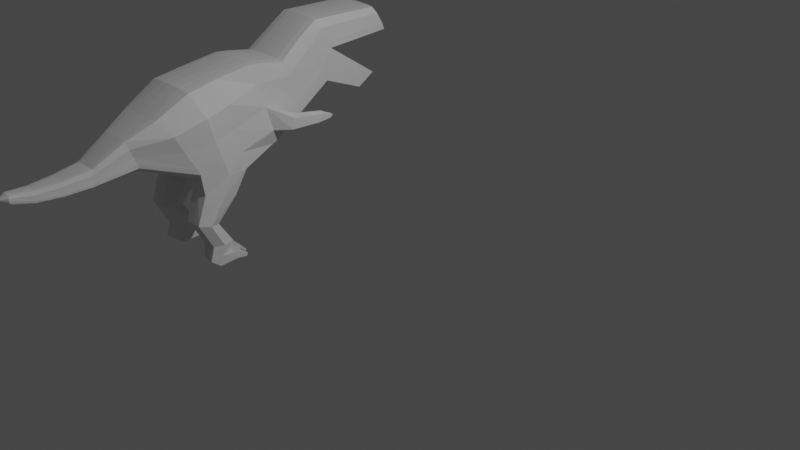 # Source: LowPolyDino05.blend  (saved by Blender 3.1.7; exported with 4.5.12 LTS)
import bpy
from mathutils import Matrix  # noqa: F401  (used for matrix-valued properties, if any)

bpy.ops.wm.read_factory_settings(use_empty=True)
scene = bpy.context.scene
scene.name = 'Scene'

# ---- collections
col_collection = bpy.data.collections.new('Collection'); scene.collection.children.link(col_collection)

# ---- world
world_world = bpy.data.worlds.new('World'); scene.world = world_world
world_world.use_nodes = True; world_world.node_tree.nodes.clear()
_N = world_world.node_tree.nodes; _L = world_world.node_tree.links
n0 = _N.new('ShaderNodeOutputWorld'); n0.name = 'World Output'; n0.location = (300, 300)
n1 = _N.new('ShaderNodeBackground'); n1.name = 'Background'; n1.location = (10, 300)
n1.inputs[0].default_value = (0.05088, 0.05088, 0.05088, 1.0)
_L.new(n1.outputs[0], n0.inputs[0])
n0.is_active_output = True
world_world.color = (0.05088, 0.05088, 0.05088)
world_world.use_sun_shadow = False
world_world.sun_shadow_jitter_overblur = 0.0

# ---- cameras
cam_camera = bpy.data.cameras.new('Camera')
cam_camera.clip_end = 100.0
cam_camera.ortho_scale = 7.314

# ---- lights
light_light = bpy.data.lights.new('Light', 'POINT')
light_light.transmission_factor = 0.0
light_light.energy = 1000.0
light_light.shadow_soft_size = 0.1
light_light.shadow_maximum_resolution = 0.006
light_light.use_absolute_resolution = True

# ---- meshes
me_plane_001 = bpy.data.meshes.new('Plane.001')
me_plane_001.from_pydata([(-1.136, -0.0379, 0.498), (-0.5093, -0.1408, 0.5076), (-1.535, 0.667, 0.3078), (-0.7231, 0.9712, 0.3326), (0.000916, -0.005264, 0.3698), (-0.2581, 1.036, 0.3354), (0.1065, 0.04494, 0.3727), (-0.08976, 1.017, 0.3396), (0.4041, 0.2504, 0.3661), (0.2199, 0.9664, 0.3331), (0.8891, 0.5796, 0.3509), (0.5086, 1.184, 0.3063), (0.9591, 0.9818, 0.3579), (0.77, 1.362, 0.3027), (1.421, 0.3678, 0.342), (1.654, 0.5141, 0.3391), (1.857, 1.036, 0.339), (1.69, 1.347, 0.2974), (-1.763, 0.1553, 0.2512), (-1.886, 0.4937, 0.2112), (-2.297, 0.06488, 0.1703), (-2.28, 0.2625, 0.1564), (-2.943, 0.06226, 0.1063), (-2.94, 0.1968, 0.09033), (-3.195, 0.1164, 0.07663), (-3.197, 0.217, 0.05967), (-1.419, 0.4952, 0.4757), (-0.674, 0.7062, 0.5094), (-0.2011, 0.7931, 0.3824), (-0.05073, 0.7872, 0.3837), (0.2626, 0.7938, 0.3766), (0.6063, 1.037, 0.3559), (0.8165, 1.258, 0.3566), (1.729, 1.272, 0.3463), (-1.86, 0.3997, 0.2455), (-2.282, 0.2063, 0.1754), (-2.938, 0.1547, 0.1128), (-3.217, 0.1894, 0.08385), (-1.096, -0.3186, 0.4985), (-0.673, -0.4278, 0.4998), (-1.218, -0.6718, 0.4899), (-0.943, -0.7235, 0.4922), (-1.029, -1.009, 0.482), (-0.7545, -1.007, 0.4868), (-1.078, -1.192, 0.4802), (-0.8234, -1.264, 0.4842), (-1.173, 0.04189, 0.4952), (-1.776, 0.2004, 0.2539), (-2.293, 0.09374, 0.1739), (-2.94, 0.08715, 0.1123), (-3.211, 0.1295, 0.08044), (-0.5582, 0.08116, 0.5114), (-0.0549, 0.2075, 0.4675), (0.05984, 0.2342, 0.3923), (0.3574, 0.4048, 0.3773), (0.8165, 0.7128, 0.3568), (0.9177, 1.051, 0.3581), (1.821, 1.119, 0.3457), (-0.6177, 0.389, 0.4968), (-0.1228, 0.5036, 0.4344), (0.01351, 0.444, 0.4017), (0.3371, 0.4886, 0.3741), (0.7719, 0.7816, 0.3537), (0.8965, 1.093, 0.357), (1.802, 1.151, 0.3457), (-1.297, 0.2708, 0.4765), (-1.819, 0.2988, 0.2448), (-2.287, 0.1483, 0.1729), (-2.939, 0.118, 0.1123), (-3.216, 0.1611, 0.08593), (0.1177, 0.2157, 0.6232), (0.26, 0.2318, 0.5292), (0.1431, 0.3599, 0.6257), (0.26, 0.3676, 0.5334), (0.4874, 0.2215, 0.6668), (0.5115, 0.2246, 0.5788), (0.5715, 0.3131, 0.6687), (0.591, 0.3168, 0.5808), (-1.109, -0.1486, 0.2735), (-0.5035, -0.1677, 0.2827), (-1.538, 0.6781, 0.1512), (-0.7276, 0.986, 0.1511), (0.00198, -0.0255, 0.1509), (-0.2599, 1.053, 0.1502), (0.1136, 0.02379, 0.1509), (-0.08696, 1.037, 0.1509), (0.4162, 0.2298, 0.1405), (0.2133, 0.9885, 0.1405), (0.8918, 0.5491, 0.118), (0.4981, 1.199, 0.118), (1.005, 0.9693, 0.118), (0.7657, 1.377, 0.118), (1.422, 0.3469, 0.118), (1.673, 0.5132, 0.118), (1.874, 1.027, 0.118), (1.699, 1.357, 0.118), (-1.741, 0.09355, 0.09066), (-1.883, 0.5045, 0.09563), (-2.301, 0.03141, 0.07888), (-2.282, 0.2703, 0.08551), (-2.944, 0.03953, 0.01669), (-2.941, 0.2051, 0.01847), (-3.207, 0.1048, 0.0), (-3.215, 0.2254, 0.0), (1.753, 1.281, 0.118), (-3.32, 0.1757, 0.0), (-1.114, -0.3078, 0.2609), (-0.6636, -0.4339, 0.2664), (-1.227, -0.6697, 0.2799), (-0.937, -0.7234, 0.2767), (-1.027, -1.009, 0.2847), (-0.7491, -1.006, 0.2891), (-1.054, -1.187, 0.2937), (-0.8122, -1.242, 0.2943), (1.842, 1.132, 0.118), (1.823, 1.164, 0.118), (-1.094, -0.1705, 0.0), (-0.5109, -0.1834, 0.0), (-1.54, 0.6809, 0.0), (-0.7281, 0.9895, 0.0), (0.003078, -0.02889, 0.0), (-0.26, 1.057, 0.0), (0.1155, 0.02078, 0.0), (-0.0865, 1.04, 0.0), (0.4179, 0.2272, 0.0), (0.2125, 0.9915, 0.0), (0.892, 0.5469, 0.0), (0.4968, 1.201, 0.0), (1.007, 0.9687, 0.0), (0.7651, 1.379, 0.0), (1.422, 0.3447, 0.0), (1.676, 0.5131, 0.0), (1.876, 1.026, 0.0), (1.7, 1.359, 0.0), (-1.74, 0.09283, 0.0), (-1.884, 0.5048, 0.0), (-2.302, 0.03209, 0.0), (-2.282, 0.2713, 0.0), (-2.944, 0.0408, 0.0), (-2.94, 0.2066, 0.0), (-3.188, 0.1015, 0.0), (-3.194, 0.2247, 0.0), (1.755, 1.282, 0.0), (1.844, 1.133, 0.0), (1.825, 1.165, 0.0), (-0.7893, -0.1286, 0.569), (-1.114, 0.9005, 0.3516), (-1.027, 0.6295, 0.559), (-0.8786, -0.3743, 0.566), (-1.081, -0.6982, 0.5508), (-0.9091, -1.004, 0.5427), (-0.9789, -1.264, 0.523), (-0.8485, 0.05842, 0.5642), (-0.9386, 0.3379, 0.5517), (-1.123, 0.9194, 0.1514), (-1.124, 0.9228, 0.0), (-0.9631, -1.237, 0.2709), (-0.7884, -0.2049, 0.2139), (-0.8788, -0.3737, 0.1857), (-1.082, -0.6987, 0.2115), (-0.9034, -1.003, 0.2258), (-0.7902, -0.2445, 0.0), (-0.08766, 1.032, 0.249), (0.2145, 0.9834, 0.2386), (-1.882, 0.5027, 0.1568), (-1.535, 0.6757, 0.2356), (-1.028, -1.009, 0.3838), (-1.225, -0.6709, 0.3868), (-1.115, -0.1308, 0.3813), (-1.744, 0.09765, 0.1678), (0.8913, 0.5538, 0.2162), (0.4133, 0.2341, 0.2386), (-0.9359, -0.7242, 0.3874), (-0.7517, -1.007, 0.3886), (0.5008, 1.195, 0.2162), (-2.281, 0.2685, 0.123), (1.838, 1.129, 0.2162), (1.87, 1.029, 0.2162), (-1.06, -1.188, 0.3823), (-0.7269, 0.9806, 0.2494), (-2.3, 0.03266, 0.1235), (1.749, 1.278, 0.2162), (1.819, 1.161, 0.2162), (-0.8012, -1.246, 0.3845), (0.767, 1.372, 0.2162), (0.0003052, -0.02033, 0.249), (-0.5006, -0.1573, 0.3873), (-2.941, 0.2035, 0.05503), (1.669, 0.5134, 0.2162), (1.422, 0.3516, 0.2162), (-0.2598, 1.048, 0.2484), (-2.945, 0.03982, 0.05807), (-3.208, 0.1049, 0.02987), (-1.114, -0.3119, 0.3818), (1.0, 0.9706, 0.2162), (-3.217, 0.2235, 0.0322), (0.1107, 0.0284, 0.249), (-0.6635, -0.435, 0.3873), (1.697, 1.353, 0.2162), (-0.9696, -1.254, 0.3836), (-1.119, 0.9105, 0.263), (-1.052, -1.097, 0.4811), (-0.7882, -1.132, 0.4855), (-1.035, -1.101, 0.2911), (-0.7848, -1.131, 0.2892), (-0.9329, -1.126, 0.2491), (-0.9431, -1.13, 0.5329), (-0.7865, -1.132, 0.3873), (-1.051, -1.097, 0.383), (-0.6401, -1.172, 0.4687), (-0.6391, -1.226, 0.4082), (-0.6184, -1.145, 0.4695), (-0.6174, -1.145, 0.409), (-0.5603, -1.245, 0.4514), (-0.5599, -1.245, 0.4276), (-0.5517, -1.213, 0.4517), (-0.5513, -1.213, 0.4279), (-0.6384, -1.227, 0.3465), (-0.6373, -1.227, 0.2834), (-0.6146, -1.142, 0.2842), (-0.6157, -1.142, 0.3473), (-0.5577, -1.235, 0.3194), (-0.5572, -1.235, 0.2946), (-0.5483, -1.202, 0.2949), (-0.5488, -1.202, 0.3197), (-0.7464, -1.218, 0.5676), (-0.7171, -1.219, 0.5083), (-0.7216, -1.136, 0.569), (-0.6956, -1.139, 0.5092), (-0.6315, -1.234, 0.574), (-0.6189, -1.235, 0.5563), (-0.6207, -1.199, 0.5746), (-0.6095, -1.2, 0.5567), (0.066, 0.0182, 0.3681), (-0.1649, 1.025, 0.339), (-0.1201, 0.7867, 0.383), (0.01978, 0.1942, 0.4156), (-0.02212, 0.472, 0.4205), (0.182, 0.1968, 0.5462), (0.1931, 0.39, 0.5723), (0.4518, 0.2012, 0.5785), (0.5533, 0.3432, 0.6125), (0.06801, -0.002279, 0.1514), (-0.1627, 1.045, 0.1525), (0.0695, -0.005538, 0.0), (-0.1623, 1.049, 0.0), (-0.1632, 1.04, 0.248), (0.06577, 0.00263, 0.2488), (0.6717, 0.2403, 0.6318), (0.6768, 0.2424, 0.6066), (0.7042, 0.2741, 0.6082), (0.7016, 0.2735, 0.6319), (0.664, 0.2447, 0.6756), (0.6916, 0.274, 0.6761), (0.6702, 0.2438, 0.6543), (0.6973, 0.2752, 0.6573), (-2.619, 0.2147, 0.1246), (-2.631, 0.04851, 0.1389), (-2.619, 0.1656, 0.145), (-2.627, 0.07533, 0.1437), (-2.623, 0.1181, 0.1432), (-2.62, 0.2226, 0.05361), (-2.634, 0.02047, 0.04898), (-2.619, 0.2239, 0.0), (-2.635, 0.02119, 0.0), (-2.634, 0.02136, 0.09171), (-2.62, 0.221, 0.09043)], [], [(147, 27, 3, 146), (51, 1, 4, 52), (236, 233, 6, 53), (53, 6, 8, 54), (54, 8, 10, 55), (55, 10, 12, 56), (12, 10, 14, 15), (56, 12, 16, 57), (26, 2, 19, 34), (34, 19, 21, 35), (258, 256, 23, 36), (36, 23, 25, 37), (68, 36, 37, 69), (260, 258, 36, 68), (66, 34, 35, 67), (65, 26, 34, 66), (13, 32, 33, 17), (11, 31, 32, 13), (9, 30, 31, 11), (7, 29, 30, 9), (234, 235, 29, 7), (3, 27, 28, 5), (153, 58, 27, 147), (145, 0, 38, 148), (148, 38, 40, 149), (149, 40, 42, 150), (206, 201, 44, 151), (145, 1, 51, 152), (0, 46, 47, 18), (18, 47, 48, 20), (257, 259, 49, 22), (22, 49, 50, 24), (63, 56, 57, 64), (62, 55, 56, 63), (61, 54, 55, 62), (60, 53, 54, 61), (53, 60, 73, 71), (58, 51, 52, 59), (27, 58, 59, 28), (235, 237, 60, 29), (29, 60, 61, 30), (30, 61, 62, 31), (31, 62, 63, 32), (32, 63, 64, 33), (152, 51, 58, 153), (46, 65, 66, 47), (47, 66, 67, 48), (259, 260, 68, 49), (49, 68, 69, 50), (239, 72, 76, 241), (237, 59, 72, 239), (236, 53, 71, 238), (59, 52, 70, 72), (77, 241, 251, 250), (72, 70, 74, 76), (71, 73, 77, 75), (238, 71, 75, 240), (162, 163, 87, 85), (164, 165, 80, 97), (166, 167, 108, 110), (168, 169, 96, 78), (170, 171, 86, 88), (172, 173, 111, 109), (163, 174, 89, 87), (175, 164, 97, 99), (176, 177, 94, 114), (208, 166, 110, 203), (200, 179, 81, 154), (169, 180, 98, 96), (181, 182, 115, 104), (113, 204, 219, 218), (174, 184, 91, 89), (185, 186, 79, 82), (266, 175, 99, 261), (188, 189, 92, 93), (179, 190, 83, 81), (265, 191, 100, 262), (189, 170, 88, 92), (182, 176, 114, 115), (192, 105, 102), (193, 168, 78, 106), (194, 188, 93, 90), (105, 195, 103), (247, 185, 82, 242), (195, 187, 101, 103), (186, 197, 107, 79), (198, 181, 104, 95), (246, 162, 85, 243), (191, 192, 102, 100), (177, 194, 90, 94), (167, 193, 106, 108), (184, 198, 95, 91), (171, 196, 84, 86), (197, 172, 109, 107), (92, 88, 126, 130), (104, 115, 144, 142), (90, 93, 131, 128), (105, 103, 141), (95, 104, 142, 133), (154, 81, 119, 155), (94, 90, 128, 132), (82, 79, 117, 120), (91, 95, 133, 129), (81, 83, 121, 119), (97, 80, 118, 135), (242, 82, 120, 244), (78, 96, 134, 116), (243, 85, 123, 245), (99, 97, 135, 137), (86, 84, 122, 124), (96, 98, 136, 134), (85, 87, 125, 123), (261, 99, 137, 263), (88, 86, 124, 126), (262, 100, 138, 264), (87, 89, 127, 125), (102, 105, 140), (89, 91, 129, 127), (114, 94, 132, 143), (103, 101, 139, 141), (93, 92, 130, 131), (115, 114, 143, 144), (100, 102, 140, 138), (199, 178, 112, 156), (157, 158, 106, 78), (158, 159, 108, 106), (159, 160, 110, 108), (205, 156, 112, 203), (157, 78, 116, 161), (79, 157, 161, 117), (204, 113, 156, 205), (109, 111, 160, 159), (107, 109, 159, 158), (79, 107, 158, 157), (183, 199, 156, 113), (80, 154, 155, 118), (165, 200, 154, 80), (46, 152, 153, 65), (0, 145, 152, 46), (45, 202, 228, 226), (41, 149, 150, 43), (39, 148, 149, 41), (1, 145, 148, 39), (65, 153, 147, 26), (26, 147, 146, 2), (2, 146, 200, 165), (45, 151, 199, 183), (151, 44, 178, 199), (39, 41, 172, 197), (8, 6, 196, 171), (13, 17, 198, 184), (40, 38, 193, 167), (16, 12, 194, 177), (22, 24, 192, 191), (234, 7, 162, 246), (50, 69, 105), (17, 33, 181, 198), (1, 39, 197, 186), (25, 23, 187, 195), (233, 4, 185, 247), (37, 25, 195, 105), (12, 15, 188, 194), (38, 0, 168, 193), (24, 50, 105, 192), (64, 57, 176, 182), (14, 10, 170, 189), (257, 22, 191, 265), (3, 5, 190, 179), (15, 14, 189, 188), (256, 21, 175, 266), (4, 1, 186, 185), (11, 13, 184, 174), (202, 45, 209, 211), (33, 64, 182, 181), (18, 20, 180, 169), (146, 3, 179, 200), (201, 42, 166, 208), (57, 16, 177, 176), (21, 19, 164, 175), (9, 11, 174, 163), (41, 43, 173, 172), (10, 8, 171, 170), (0, 18, 169, 168), (42, 40, 167, 166), (19, 2, 165, 164), (69, 37, 105), (7, 9, 163, 162), (44, 201, 208, 178), (43, 202, 207, 173), (43, 150, 206, 202), (111, 204, 205, 160), (160, 205, 203, 110), (173, 207, 204, 111), (178, 208, 203, 112), (150, 42, 201, 206), (209, 210, 214, 213), (183, 207, 212, 210), (207, 202, 211, 212), (45, 183, 210, 209), (215, 213, 214, 216), (212, 211, 215, 216), (211, 209, 213, 215), (210, 212, 216, 214), (220, 217, 221, 224), (183, 113, 218, 217), (207, 183, 217, 220), (204, 207, 220, 219), (224, 221, 222, 223), (217, 218, 222, 221), (219, 220, 224, 223), (218, 219, 223, 222), (226, 228, 232, 230), (202, 206, 227, 228), (151, 45, 226, 225), (206, 151, 225, 227), (232, 231, 229, 230), (225, 226, 230, 229), (228, 227, 231, 232), (227, 225, 229, 231), (6, 233, 247, 196), (5, 234, 246, 190), (83, 243, 245, 121), (84, 242, 244, 122), (190, 246, 243, 83), (196, 247, 242, 84), (70, 238, 240, 74), (74, 240, 254, 252), (52, 236, 238, 70), (60, 237, 239, 73), (73, 239, 241, 77), (28, 59, 237, 235), (5, 28, 235, 234), (52, 4, 233, 236), (251, 248, 249, 250), (75, 77, 250, 249), (240, 75, 249, 248), (241, 240, 248, 251), (253, 252, 254, 255), (76, 74, 252, 253), (241, 76, 253, 255), (240, 241, 255, 254), (23, 256, 266, 187), (20, 257, 265, 180), (98, 262, 264, 136), (101, 261, 263, 139), (180, 265, 262, 98), (187, 266, 261, 101), (48, 67, 260, 259), (20, 48, 259, 257), (67, 35, 258, 260), (35, 21, 256, 258)])
_uv = me_plane_001.uv_layers.new(name='UVMap')
_uv.uv.foreach_set('vector', [0.5, 0.7788, 1.0, 0.7788, 1.0, 1.0, 0.5, 1.0, 1.0, 0.1968, 1.0, 0.0, 1.0, 0.0, 1.0, 0.1968, 1.0, 0.1968, 1.0, 0.0, 1.0, 0.0, 1.0, 0.1968, 1.0, 0.1968, 1.0, 0.0, 1.0, 0.0, 1.0, 0.1968, 1.0, 0.1968, 1.0, 0.0, 1.0, 0.0, 1.0, 0.1968, 1.0, 0.1968, 1.0, 0.0, 1.0, 0.0, 1.0, 0.1968, 1.0, 0.0, 1.0, 0.0, 1.0, 0.0, 1.0, 0.0, 1.0, 0.1968, 1.0, 0.0, 1.0, 0.0, 1.0, 0.1968, 0.0, 0.7788, 0.0, 1.0, 0.0, 1.0, 0.0, 0.7788, 0.0, 0.7788, 0.0, 1.0, 0.0, 1.0, 0.0, 0.7788, 0.0, 0.7788, 0.0, 1.0, 0.0, 1.0, 0.0, 0.7788, 0.0, 0.7788, 0.0, 1.0, 0.0, 1.0, 0.0, 0.7788, 0.0, 0.4864, 0.0, 0.7788, 0.0, 0.7788, 0.0, 0.4864, 0.0, 0.4864, 0.0, 0.7788, 0.0, 0.7788, 0.0, 0.4864, 0.0, 0.4864, 0.0, 0.7788, 0.0, 0.7788, 0.0, 0.4864, 0.0, 0.4864, 0.0, 0.7788, 0.0, 0.7788, 0.0, 0.4864, 1.0, 1.0, 1.0, 0.7788, 1.0, 0.7788, 1.0, 1.0, 1.0, 1.0, 1.0, 0.7788, 1.0, 0.7788, 1.0, 1.0, 1.0, 1.0, 1.0, 0.7788, 1.0, 0.7788, 1.0, 1.0, 1.0, 1.0, 1.0, 0.7788, 1.0, 0.7788, 1.0, 1.0, 1.0, 1.0, 1.0, 0.7788, 1.0, 0.7788, 1.0, 1.0, 1.0, 1.0, 1.0, 0.7788, 1.0, 0.7788, 1.0, 1.0, 0.5, 0.4864, 1.0, 0.4864, 1.0, 0.7788, 0.5, 0.7788, 0.5, 0.0, 0.0, 0.1065, 0.0, 0.0, 0.5, 0.0, 0.5, 0.0, 0.0, 0.0, 0.0, 0.0, 0.5, 0.0, 0.5, 0.0, 0.0, 0.0, 0.0, 0.0, 0.5, 0.0, 0.5, 0.0, 0.0, 0.0, 0.0, 0.0, 0.5, 0.0, 0.5, 0.0, 1.0, 0.0, 1.0, 0.1968, 0.5, 0.1968, 0.0, 0.1065, 0.0, 0.1968, 0.0, 0.1968, 0.0, 0.1065, 0.0, 0.1065, 0.0, 0.1968, 0.0, 0.1968, 0.0, 0.1065, 0.0, 0.1065, 0.0, 0.1968, 0.0, 0.1968, 0.0, 0.1065, 0.0, 0.1065, 0.0, 0.1968, 0.0, 0.1968, 0.0, 0.1065, 1.0, 0.322, 1.0, 0.1968, 1.0, 0.1968, 1.0, 0.322, 1.0, 0.322, 1.0, 0.1968, 1.0, 0.1968, 1.0, 0.322, 1.0, 0.322, 1.0, 0.1968, 1.0, 0.1968, 1.0, 0.322, 1.0, 0.322, 1.0, 0.1968, 1.0, 0.1968, 1.0, 0.322, 1.0, 0.1968, 1.0, 0.322, 1.0, 0.322, 1.0, 0.1968, 1.0, 0.4864, 1.0, 0.1968, 1.0, 0.1968, 1.0, 0.4864, 1.0, 0.7788, 1.0, 0.4864, 1.0, 0.4864, 1.0, 0.7788, 1.0, 0.7788, 1.0, 0.322, 1.0, 0.322, 1.0, 0.7788, 1.0, 0.7788, 1.0, 0.322, 1.0, 0.322, 1.0, 0.7788, 1.0, 0.7788, 1.0, 0.322, 1.0, 0.322, 1.0, 0.7788, 1.0, 0.7788, 1.0, 0.322, 1.0, 0.322, 1.0, 0.7788, 1.0, 0.7788, 1.0, 0.322, 1.0, 0.322, 1.0, 0.7788, 0.5, 0.1968, 1.0, 0.1968, 1.0, 0.4864, 0.5, 0.4864, 0.0, 0.1968, 0.0, 0.4864, 0.0, 0.4864, 0.0, 0.1968, 0.0, 0.1968, 0.0, 0.4864, 0.0, 0.4864, 0.0, 0.1968, 0.0, 0.1968, 0.0, 0.4864, 0.0, 0.4864, 0.0, 0.1968, 0.0, 0.1968, 0.0, 0.4864, 0.0, 0.4864, 0.0, 0.1968, 1.0, 0.322, 1.0, 0.322, 1.0, 0.322, 1.0, 0.322, 1.0, 0.322, 1.0, 0.4864, 1.0, 0.322, 1.0, 0.322, 1.0, 0.1968, 1.0, 0.1968, 1.0, 0.1968, 1.0, 0.1968, 1.0, 0.4864, 1.0, 0.1968, 1.0, 0.1968, 1.0, 0.322, 1.0, 0.322, 1.0, 0.322, 1.0, 0.322, 1.0, 0.322, 1.0, 0.322, 1.0, 0.1968, 1.0, 0.1968, 1.0, 0.322, 1.0, 0.1968, 1.0, 0.322, 1.0, 0.322, 1.0, 0.1968, 1.0, 0.1968, 1.0, 0.1968, 1.0, 0.1968, 1.0, 0.1968, 1.0, 1.0, 1.0, 1.0, 1.0, 1.0, 1.0, 1.0, 0.0, 1.0, 0.0, 1.0, 0.0, 1.0, 0.0, 1.0, 0.0, 0.0, 0.0, 0.0, 0.0, 0.0, 0.0, 0.0, 0.0, 0.0, 0.0, 0.0, 0.0, 0.0, 0.0, 0.0, 1.0, 0.0, 1.0, 0.0, 1.0, 0.0, 1.0, 0.0, 1.0, 0.0, 1.0, 0.0, 1.0, 0.0, 1.0, 0.0, 1.0, 1.0, 1.0, 1.0, 1.0, 1.0, 1.0, 1.0, 0.0, 1.0, 0.0, 1.0, 0.0, 1.0, 0.0, 1.0, 1.0, 0.1968, 1.0, 0.0, 1.0, 0.0, 1.0, 0.1968, 0.0, 0.0, 0.0, 0.0, 0.0, 0.0, 0.0, 0.0, 0.5, 1.0, 1.0, 1.0, 1.0, 1.0, 0.5, 1.0, 0.0, 0.0, 0.0, 0.0, 0.0, 0.0, 0.0, 0.0, 1.0, 0.7788, 1.0, 0.322, 1.0, 0.322, 1.0, 0.7788, 1.0, 0.0, 1.0, 0.0, 1.0, 0.0, 1.0, 0.0, 1.0, 1.0, 1.0, 1.0, 1.0, 1.0, 1.0, 1.0, 1.0, 0.0, 1.0, 0.0, 1.0, 0.0, 1.0, 0.0, 0.0, 1.0, 0.0, 1.0, 0.0, 1.0, 0.0, 1.0, 1.0, 0.0, 1.0, 0.0, 1.0, 0.0, 1.0, 0.0, 1.0, 1.0, 1.0, 1.0, 1.0, 1.0, 1.0, 1.0, 0.0, 0.0, 0.0, 0.0, 0.0, 0.0, 0.0, 0.0, 1.0, 0.0, 1.0, 0.0, 1.0, 0.0, 1.0, 0.0, 1.0, 0.322, 1.0, 0.1968, 1.0, 0.1968, 1.0, 0.322, 0.0, 0.0, 0.0, 0.1968, 0.0, 0.0, 0.0, 0.0, 0.0, 0.0, 0.0, 0.0, 0.0, 0.0, 1.0, 0.0, 1.0, 0.0, 1.0, 0.0, 1.0, 0.0, 0.0, 0.7788, 0.0, 1.0, 0.0, 1.0, 1.0, 0.0, 1.0, 0.0, 1.0, 0.0, 1.0, 0.0, 0.0, 1.0, 0.0, 1.0, 0.0, 1.0, 0.0, 1.0, 1.0, 0.0, 1.0, 0.0, 1.0, 0.0, 1.0, 0.0, 1.0, 1.0, 1.0, 0.7788, 1.0, 0.7788, 1.0, 1.0, 1.0, 1.0, 1.0, 1.0, 1.0, 1.0, 1.0, 1.0, 0.0, 0.0, 0.0, 0.0, 0.0, 0.0, 0.0, 0.0, 1.0, 0.0, 1.0, 0.0, 1.0, 0.0, 1.0, 0.0, 0.0, 0.0, 0.0, 0.0, 0.0, 0.0, 0.0, 0.0, 1.0, 1.0, 1.0, 1.0, 1.0, 1.0, 1.0, 1.0, 1.0, 0.0, 1.0, 0.0, 1.0, 0.0, 1.0, 0.0, 1.0, 0.0, 1.0, 0.0, 1.0, 0.0, 1.0, 0.0, 1.0, 0.0, 1.0, 0.0, 1.0, 0.0, 1.0, 0.0, 1.0, 0.7788, 1.0, 0.322, 1.0, 0.322, 1.0, 0.7788, 1.0, 0.0, 1.0, 0.0, 1.0, 0.0, 1.0, 0.0, 0.0, 0.7788, 0.0, 1.0, 0.0, 1.0, 1.0, 1.0, 1.0, 0.7788, 1.0, 0.7788, 1.0, 1.0, 0.5, 1.0, 1.0, 1.0, 1.0, 1.0, 0.5, 1.0, 1.0, 0.0, 1.0, 0.0, 1.0, 0.0, 1.0, 0.0, 1.0, 0.0, 1.0, 0.0, 1.0, 0.0, 1.0, 0.0, 1.0, 1.0, 1.0, 1.0, 1.0, 1.0, 1.0, 1.0, 1.0, 1.0, 1.0, 1.0, 1.0, 1.0, 1.0, 1.0, 0.0, 1.0, 0.0, 1.0, 0.0, 1.0, 0.0, 1.0, 1.0, 0.0, 1.0, 0.0, 1.0, 0.0, 1.0, 0.0, 0.0, 0.0, 0.0, 0.0, 0.0, 0.0, 0.0, 0.0, 1.0, 1.0, 1.0, 1.0, 1.0, 1.0, 1.0, 1.0, 0.0, 1.0, 0.0, 1.0, 0.0, 1.0, 0.0, 1.0, 1.0, 0.0, 1.0, 0.0, 1.0, 0.0, 1.0, 0.0, 0.0, 0.0, 0.0, 0.0, 0.0, 0.0, 0.0, 0.0, 1.0, 1.0, 1.0, 1.0, 1.0, 1.0, 1.0, 1.0, 0.0, 1.0, 0.0, 1.0, 0.0, 1.0, 0.0, 1.0, 1.0, 0.0, 1.0, 0.0, 1.0, 0.0, 1.0, 0.0, 0.0, 0.0, 0.0, 0.0, 0.0, 0.0, 0.0, 0.0, 1.0, 1.0, 1.0, 1.0, 1.0, 1.0, 1.0, 1.0, 0.0, 0.0, 0.0, 0.1968, 0.0, 0.0, 1.0, 1.0, 1.0, 1.0, 1.0, 1.0, 1.0, 1.0, 1.0, 0.1968, 1.0, 0.0, 1.0, 0.0, 1.0, 0.1968, 0.0, 1.0, 0.0, 1.0, 0.0, 1.0, 0.0, 1.0, 1.0, 0.0, 1.0, 0.0, 1.0, 0.0, 1.0, 0.0, 1.0, 0.322, 1.0, 0.1968, 1.0, 0.1968, 1.0, 0.322, 0.0, 0.0, 0.0, 0.0, 0.0, 0.0, 0.0, 0.0, 0.5, 0.0, 0.0, 0.0, 0.0, 0.0, 0.5, 0.0, 0.5, 0.0, 0.5, 0.0, 0.0, 0.0, 0.0, 0.0, 0.5, 0.0, 0.5, 0.0, 0.0, 0.0, 0.0, 0.0, 0.5, 0.0, 0.5, 0.0, 0.0, 0.0, 0.0, 0.0, 0.5, 0.0, 0.5, 0.0, 0.0, 0.0, 0.0, 0.0, 0.5, 0.0, 0.0, 0.0, 0.0, 0.0, 0.5, 0.0, 1.0, 0.0, 0.5, 0.0, 0.5, 0.0, 1.0, 0.0, 1.0, 0.0, 1.0, 0.0, 0.5, 0.0, 0.5, 0.0, 1.0, 0.0, 1.0, 0.0, 0.5, 0.0, 0.5, 0.0, 1.0, 0.0, 1.0, 0.0, 0.5, 0.0, 0.5, 0.0, 1.0, 0.0, 1.0, 0.0, 0.5, 0.0, 0.5, 0.0, 1.0, 0.0, 0.5, 0.0, 0.5, 0.0, 1.0, 0.0, 0.0, 1.0, 0.5, 1.0, 0.5, 1.0, 0.0, 1.0, 0.0, 1.0, 0.5, 1.0, 0.5, 1.0, 0.0, 1.0, 0.0, 0.1968, 0.5, 0.1968, 0.5, 0.4864, 0.0, 0.4864, 0.0, 0.1065, 0.5, 0.0, 0.5, 0.1968, 0.0, 0.1968, 1.0, 0.0, 1.0, 0.0, 1.0, 0.0, 1.0, 0.0, 1.0, 0.0, 0.5, 0.0, 0.5, 0.0, 1.0, 0.0, 1.0, 0.0, 0.5, 0.0, 0.5, 0.0, 1.0, 0.0, 1.0, 0.0, 0.5, 0.0, 0.5, 0.0, 1.0, 0.0, 0.0, 0.4864, 0.5, 0.4864, 0.5, 0.7788, 0.0, 0.7788, 0.0, 0.7788, 0.5, 0.7788, 0.5, 1.0, 0.0, 1.0, 0.0, 1.0, 0.5, 1.0, 0.5, 1.0, 0.0, 1.0, 1.0, 0.0, 0.5, 0.0, 0.5, 0.0, 1.0, 0.0, 0.5, 0.0, 0.0, 0.0, 0.0, 0.0, 0.5, 0.0, 1.0, 0.0, 1.0, 0.0, 1.0, 0.0, 1.0, 0.0, 1.0, 0.0, 1.0, 0.0, 1.0, 0.0, 1.0, 0.0, 1.0, 1.0, 1.0, 1.0, 1.0, 1.0, 1.0, 1.0, 0.0, 0.0, 0.0, 0.0, 0.0, 0.0, 0.0, 0.0, 1.0, 0.0, 1.0, 0.0, 1.0, 0.0, 1.0, 0.0, 0.0, 0.1065, 0.0, 0.1065, 0.0, 0.0, 0.0, 0.0, 1.0, 1.0, 1.0, 1.0, 1.0, 1.0, 1.0, 1.0, 0.0, 0.1968, 0.0, 0.4864, 0.0, 0.1968, 1.0, 1.0, 1.0, 0.7788, 1.0, 0.7788, 1.0, 1.0, 1.0, 0.0, 1.0, 0.0, 1.0, 0.0, 1.0, 0.0, 0.0, 1.0, 0.0, 1.0, 0.0, 1.0, 0.0, 1.0, 1.0, 0.0, 1.0, 0.0, 1.0, 0.0, 1.0, 0.0, 0.0, 0.7788, 0.0, 1.0, 0.0, 1.0, 0.0, 0.7788, 1.0, 0.0, 1.0, 0.0, 1.0, 0.0, 1.0, 0.0, 0.0, 0.0, 0.0, 0.1065, 0.0, 0.0, 0.0, 0.0, 0.0, 0.1065, 0.0, 0.1968, 0.0, 0.1968, 0.0, 0.0, 1.0, 0.322, 1.0, 0.1968, 1.0, 0.1968, 1.0, 0.322, 1.0, 0.0, 1.0, 0.0, 1.0, 0.0, 1.0, 0.0, 0.0, 0.1065, 0.0, 0.1065, 0.0, 0.0, 0.0, 0.0, 1.0, 1.0, 1.0, 1.0, 1.0, 1.0, 1.0, 1.0, 1.0, 0.0, 1.0, 0.0, 1.0, 0.0, 1.0, 0.0, 0.0, 1.0, 0.0, 1.0, 0.0, 1.0, 0.0, 1.0, 1.0, 0.0, 1.0, 0.0, 1.0, 0.0, 1.0, 0.0, 1.0, 1.0, 1.0, 1.0, 1.0, 1.0, 1.0, 1.0, 1.0, 0.0, 1.0, 0.0, 1.0, 0.0, 1.0, 0.0, 1.0, 0.7788, 1.0, 0.322, 1.0, 0.322, 1.0, 0.7788, 0.0, 0.1065, 0.0, 0.1065, 0.0, 0.0, 0.0, 0.0, 0.5, 1.0, 1.0, 1.0, 1.0, 1.0, 0.5, 1.0, 0.0, 0.0, 0.0, 0.0, 0.0, 0.0, 0.0, 0.0, 1.0, 0.1968, 1.0, 0.0, 1.0, 0.0, 1.0, 0.1968, 0.0, 1.0, 0.0, 1.0, 0.0, 1.0, 0.0, 1.0, 1.0, 1.0, 1.0, 1.0, 1.0, 1.0, 1.0, 1.0, 1.0, 0.0, 1.0, 0.0, 1.0, 0.0, 1.0, 0.0, 1.0, 0.0, 1.0, 0.0, 1.0, 0.0, 1.0, 0.0, 0.0, 0.1065, 0.0, 0.1065, 0.0, 0.0, 0.0, 0.0, 0.0, 0.0, 0.0, 0.0, 0.0, 0.0, 0.0, 0.0, 0.0, 1.0, 0.0, 1.0, 0.0, 1.0, 0.0, 1.0, 0.0, 0.4864, 0.0, 0.7788, 0.0, 0.4864, 1.0, 1.0, 1.0, 1.0, 1.0, 1.0, 1.0, 1.0, 0.0, 0.0, 0.0, 0.0, 0.0, 0.0, 0.0, 0.0, 1.0, 0.0, 1.0, 0.0, 1.0, 0.0, 1.0, 0.0, 1.0, 0.0, 0.5, 0.0, 0.5, 0.0, 1.0, 0.0, 1.0, 0.0, 1.0, 0.0, 0.5, 0.0, 0.5, 0.0, 0.5, 0.0, 0.5, 0.0, 0.0, 0.0, 0.0, 0.0, 1.0, 0.0, 1.0, 0.0, 1.0, 0.0, 1.0, 0.0, 0.0, 0.0, 0.0, 0.0, 0.0, 0.0, 0.0, 0.0, 0.5, 0.0, 0.0, 0.0, 0.0, 0.0, 0.5, 0.0, 1.0, 0.0, 1.0, 0.0, 1.0, 0.0, 1.0, 0.0, 1.0, 0.0, 1.0, 0.0, 1.0, 0.0, 1.0, 0.0, 1.0, 0.0, 1.0, 0.0, 1.0, 0.0, 1.0, 0.0, 1.0, 0.0, 1.0, 0.0, 1.0, 0.0, 1.0, 0.0, 1.0, 0.0, 1.0, 0.0, 1.0, 0.0, 1.0, 0.0, 1.0, 0.0, 1.0, 0.0, 1.0, 0.0, 1.0, 0.0, 1.0, 0.0, 1.0, 0.0, 1.0, 0.0, 1.0, 0.0, 1.0, 0.0, 1.0, 0.0, 1.0, 0.0, 1.0, 0.0, 1.0, 0.0, 1.0, 0.0, 1.0, 0.0, 1.0, 0.0, 1.0, 0.0, 1.0, 0.0, 1.0, 0.0, 1.0, 0.0, 1.0, 0.0, 1.0, 0.0, 1.0, 0.0, 1.0, 0.0, 1.0, 0.0, 1.0, 0.0, 1.0, 0.0, 1.0, 0.0, 1.0, 0.0, 1.0, 0.0, 1.0, 0.0, 1.0, 0.0, 1.0, 0.0, 1.0, 0.0, 1.0, 0.0, 1.0, 0.0, 1.0, 0.0, 1.0, 0.0, 1.0, 0.0, 1.0, 0.0, 1.0, 0.0, 1.0, 0.0, 1.0, 0.0, 1.0, 0.0, 1.0, 0.0, 1.0, 0.0, 1.0, 0.0, 1.0, 0.0, 1.0, 0.0, 0.5, 0.0, 0.5, 0.0, 1.0, 0.0, 0.5, 0.0, 1.0, 0.0, 1.0, 0.0, 0.5, 0.0, 0.5, 0.0, 0.5, 0.0, 0.5, 0.0, 0.5, 0.0, 1.0, 0.0, 0.5, 0.0, 0.5, 0.0, 1.0, 0.0, 0.5, 0.0, 1.0, 0.0, 1.0, 0.0, 0.5, 0.0, 1.0, 0.0, 0.5, 0.0, 0.5, 0.0, 1.0, 0.0, 0.5, 0.0, 0.5, 0.0, 0.5, 0.0, 0.5, 0.0, 1.0, 0.0, 1.0, 0.0, 1.0, 0.0, 1.0, 0.0, 1.0, 1.0, 1.0, 1.0, 1.0, 1.0, 1.0, 1.0, 1.0, 1.0, 1.0, 1.0, 1.0, 1.0, 1.0, 1.0, 1.0, 0.0, 1.0, 0.0, 1.0, 0.0, 1.0, 0.0, 1.0, 1.0, 1.0, 1.0, 1.0, 1.0, 1.0, 1.0, 1.0, 0.0, 1.0, 0.0, 1.0, 0.0, 1.0, 0.0, 1.0, 0.1968, 1.0, 0.1968, 1.0, 0.1968, 1.0, 0.1968, 1.0, 0.1968, 1.0, 0.1968, 1.0, 0.1968, 1.0, 0.1968, 1.0, 0.1968, 1.0, 0.1968, 1.0, 0.1968, 1.0, 0.1968, 1.0, 0.322, 1.0, 0.322, 1.0, 0.322, 1.0, 0.322, 1.0, 0.322, 1.0, 0.322, 1.0, 0.322, 1.0, 0.322, 1.0, 0.7788, 1.0, 0.4864, 1.0, 0.322, 1.0, 0.7788, 1.0, 1.0, 1.0, 0.7788, 1.0, 0.7788, 1.0, 1.0, 1.0, 0.1968, 1.0, 0.0, 1.0, 0.0, 1.0, 0.1968, 1.0, 0.322, 1.0, 0.1968, 1.0, 0.1968, 1.0, 0.322, 1.0, 0.1968, 1.0, 0.322, 1.0, 0.322, 1.0, 0.1968, 1.0, 0.1968, 1.0, 0.1968, 1.0, 0.1968, 1.0, 0.1968, 1.0, 0.322, 1.0, 0.1968, 1.0, 0.1968, 1.0, 0.322, 1.0, 0.322, 1.0, 0.1968, 1.0, 0.1968, 1.0, 0.322, 1.0, 0.322, 1.0, 0.1968, 1.0, 0.1968, 1.0, 0.322, 1.0, 0.322, 1.0, 0.322, 1.0, 0.322, 1.0, 0.322, 1.0, 0.1968, 1.0, 0.322, 1.0, 0.322, 1.0, 0.1968, 0.0, 1.0, 0.0, 1.0, 0.0, 1.0, 0.0, 1.0, 0.0, 0.1065, 0.0, 0.1065, 0.0, 0.0, 0.0, 0.0, 0.0, 0.0, 0.0, 0.0, 0.0, 0.0, 0.0, 0.0, 0.0, 1.0, 0.0, 1.0, 0.0, 1.0, 0.0, 1.0, 0.0, 0.0, 0.0, 0.0, 0.0, 0.0, 0.0, 0.0, 0.0, 1.0, 0.0, 1.0, 0.0, 1.0, 0.0, 1.0, 0.0, 0.1968, 0.0, 0.4864, 0.0, 0.4864, 0.0, 0.1968, 0.0, 0.1065, 0.0, 0.1968, 0.0, 0.1968, 0.0, 0.1065, 0.0, 0.4864, 0.0, 0.7788, 0.0, 0.7788, 0.0, 0.4864, 0.0, 0.7788, 0.0, 1.0, 0.0, 1.0, 0.0, 0.7788])
me_plane_001.use_remesh_fix_poles = True
me_plane_001.use_remesh_preserve_attributes = False
me_plane_001.update()

# ---- objects
ob_light = bpy.data.objects.new('Light', light_light)
ob_camera = bpy.data.objects.new('Camera', cam_camera)
ob_empty = bpy.data.objects.new('Empty', None)
ob_plane = bpy.data.objects.new('Plane', me_plane_001)

# ---- transforms, parenting, visibility, modifiers, constraints
ob_light.location = (4.076, 1.005, 5.904)
ob_light.rotation_euler = (0.6503, 0.05522, 1.866)
ob_light.lock_rotations_4d = False
ob_light.empty_display_type = 'ARROWS'
ob_light.color = (0.0, 0.0, 0.0, 0.0)
ob_light.lineart.crease_threshold = 0.0
ob_camera.location = (7.359, -6.926, 4.958)
ob_camera.rotation_euler = (1.109, 0.0, 0.8149)
ob_camera.lock_rotations_4d = False
ob_camera.empty_display_type = 'ARROWS'
ob_camera.color = (0.0, 0.0, 0.0, 0.0)
ob_camera.display_type = 'WIRE'
ob_camera.lineart.crease_threshold = 0.0
ob_empty.location = (-3.432, 0.0, 0.0)
ob_empty.rotation_euler = (1.571, -0.0, 1.571)
ob_empty.empty_display_type = 'IMAGE'
ob_empty.empty_display_size = 5.0
ob_plane.location = (-3.133, 0.5084, -0.1394)
ob_plane.rotation_euler = (1.571, 0.0, 1.571)
_m = ob_plane.modifiers.new('Mirror', 'MIRROR')
_m.use_axis = (False, False, True)
_m.use_clip = True

# ---- collection membership
col_collection.objects.link(ob_light)
col_collection.objects.link(ob_camera)
col_collection.objects.link(ob_empty)
col_collection.objects.link(ob_plane)

# ---- scene / render settings (as saved in the file)
scene.camera = ob_camera
scene.frame_start = 1; scene.frame_end = 250; scene.frame_set(1)
scene.render.engine = 'BLENDER_EEVEE_NEXT'
scene.cycles.sampling_pattern = 'TABULATED_SOBOL'
scene.cycles.use_light_tree = False
scene.view_settings.view_transform = 'Filmic'
bpy.context.view_layer.update()
